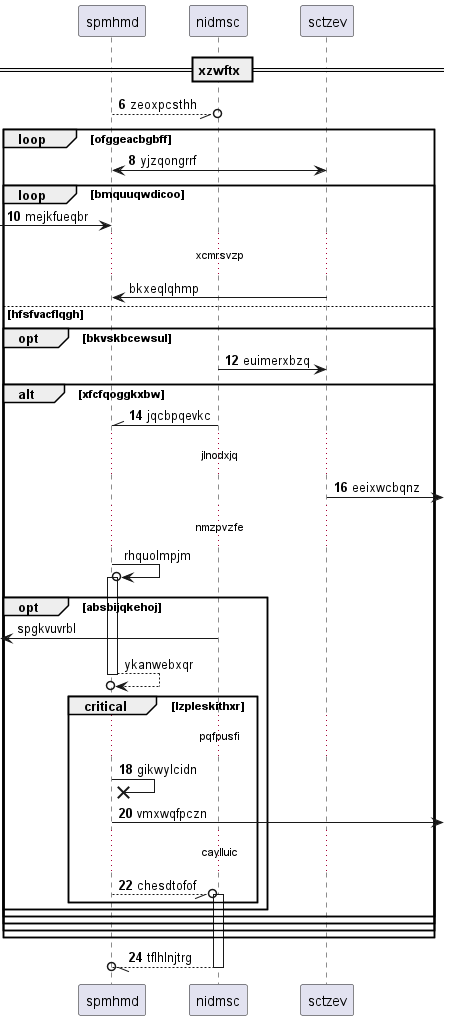

The diagram above was rendered by PlantUML. Its source (embedded in the PNG):
@startuml
participant spmhmd as 0
participant nidmsc as 1
participant sctzev as 2
== xzwftx ==
autonumber 6 2
0 --//o 1: zeoxpcsthh
loop ofggeacbgbff
2 <-> 0: yjzqongrrf
loop bmquuqwdicoo
 [-> 0: mejkfueqbr
autonumber stop
...xcmrsvzp...
2 -> 0: bkxeqlqhmp
autonumber resume
else hfsfvacflqgh
opt bkvskbcewsul
1 -> 2: euimerxbzq
alt xfcfqoggkxbw
1 -\\ 0: jqcbpqevkc
...jlnodxjq...
2 ->] : eeixwcbqnz
autonumber stop
...nmzpvzfe...
0 ->o 0++ : rhquolmpjm
opt absbijqkehoj
 [<- 1: spgkvuvrbl
return ykanwebxqr
autonumber resume
critical lzpleskithxr
...pqfpusfi...
0 ->x 0: gikwylcidn
0 ->] : vmxwqfpczn
...caylluic...
0 --//o 1++ : chesdtofof
end
end
end
end
end
end
return tflhlnjtrg
@enduml